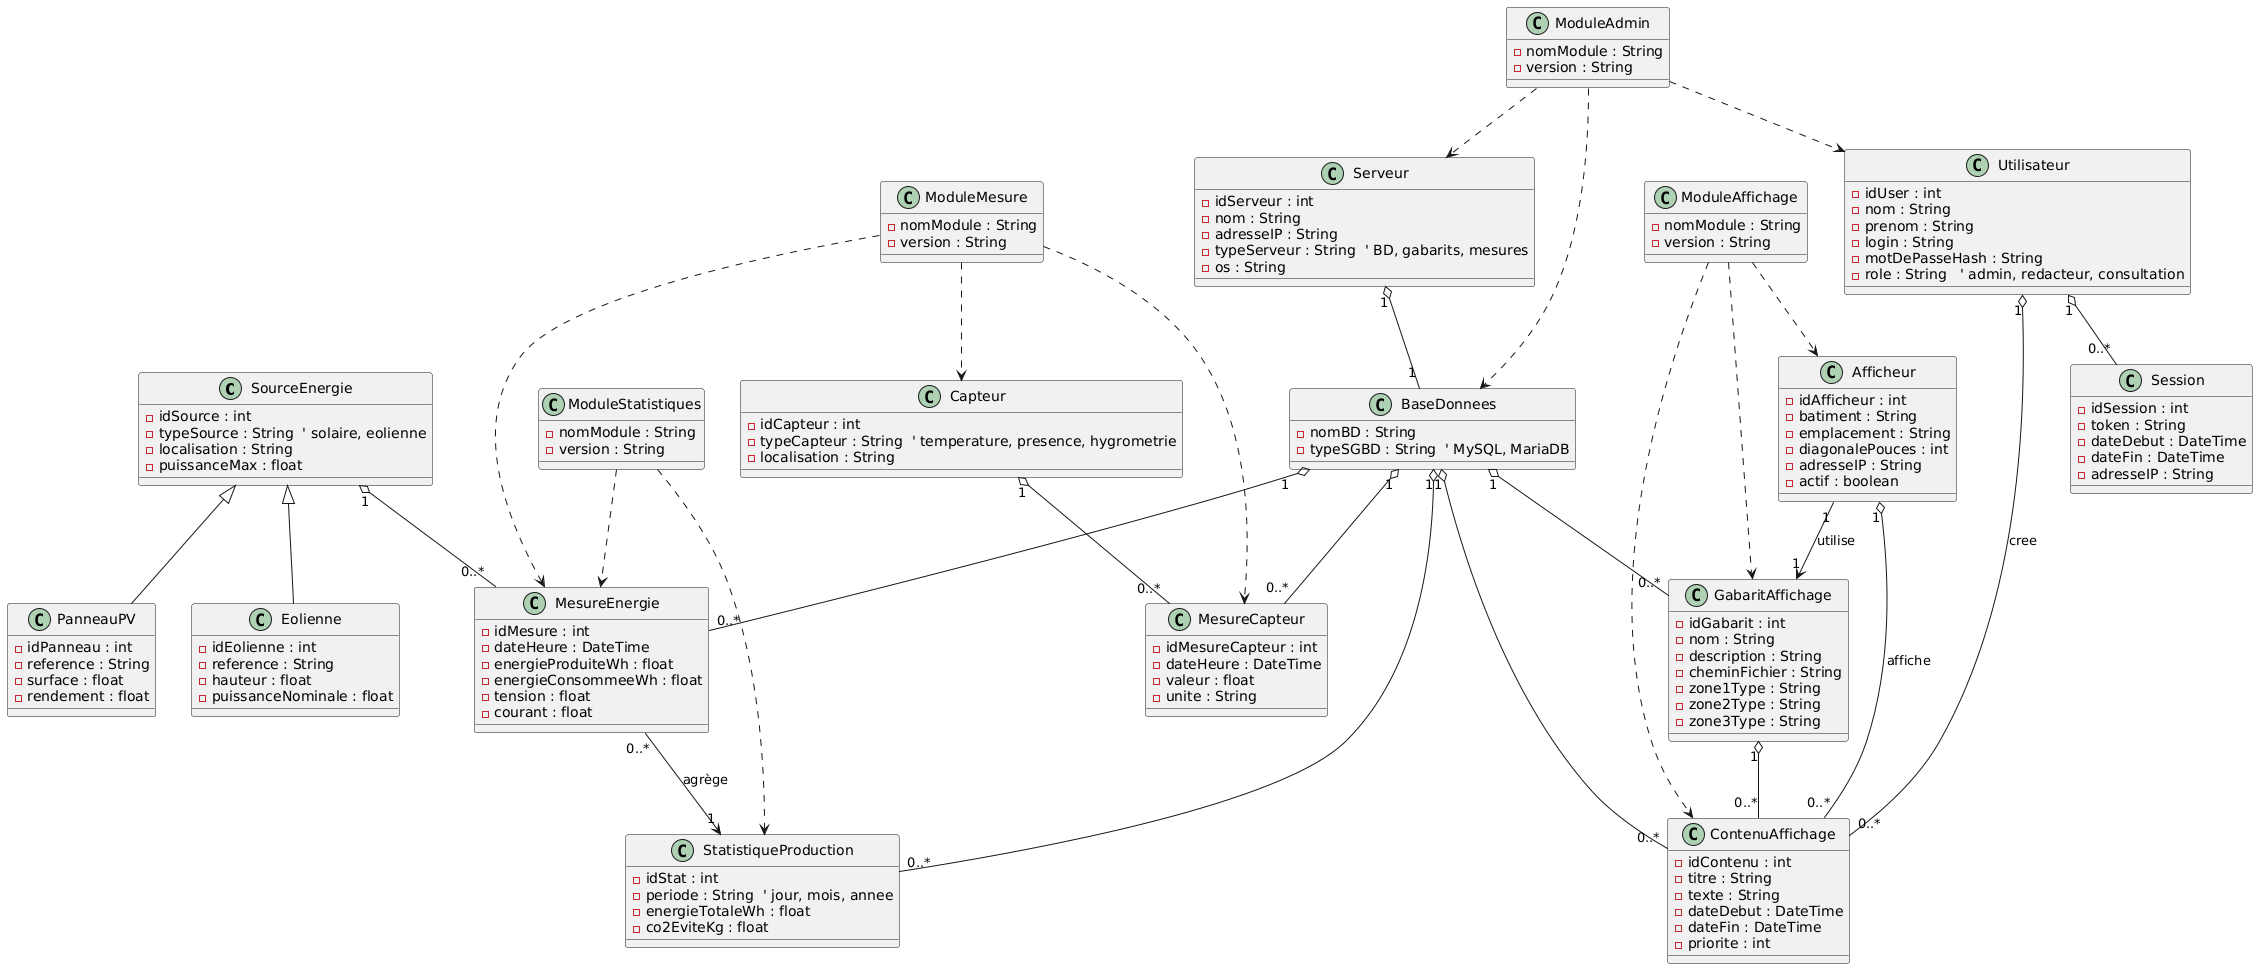

The diagram above was rendered by PlantUML. Its source (embedded in the PNG):
@startuml
' =========================
' Classes "métier" énergie
' =========================
class SourceEnergie {
    - idSource : int
    - typeSource : String  ' solaire, eolienne
    - localisation : String
    - puissanceMax : float
}

class PanneauPV {
    - idPanneau : int
    - reference : String
    - surface : float
    - rendement : float
}

class Eolienne {
    - idEolienne : int
    - reference : String
    - hauteur : float
    - puissanceNominale : float
}

class MesureEnergie {
    - idMesure : int
    - dateHeure : DateTime
    - energieProduiteWh : float
    - energieConsommeeWh : float
    - tension : float
    - courant : float
}

class StatistiqueProduction {
    - idStat : int
    - periode : String  ' jour, mois, annee
    - energieTotaleWh : float
    - co2EviteKg : float
}

' Relations énergie
SourceEnergie "1" o-- "0..*" MesureEnergie
SourceEnergie <|-- PanneauPV
SourceEnergie <|-- Eolienne
MesureEnergie "0..*" --> "1" StatistiqueProduction : agrège

' =========================
' Classes capteurs / IoT
' =========================
class Capteur {
    - idCapteur : int
    - typeCapteur : String  ' temperature, presence, hygrometrie
    - localisation : String
}

class MesureCapteur {
    - idMesureCapteur : int
    - dateHeure : DateTime
    - valeur : float
    - unite : String
}

Capteur "1" o-- "0..*" MesureCapteur

' =========================
' Affichage & gabarits
' =========================
class Afficheur {
    - idAfficheur : int
    - batiment : String
    - emplacement : String
    - diagonalePouces : int
    - adresseIP : String
    - actif : boolean
}

class GabaritAffichage {
    - idGabarit : int
    - nom : String
    - description : String
    - cheminFichier : String
    - zone1Type : String
    - zone2Type : String
    - zone3Type : String
}

class ContenuAffichage {
    - idContenu : int
    - titre : String
    - texte : String
    - dateDebut : DateTime
    - dateFin : DateTime
    - priorite : int
}

Afficheur "1" --> "1" GabaritAffichage : utilise
GabaritAffichage "1" o-- "0..*" ContenuAffichage
Afficheur "1" o-- "0..*" ContenuAffichage : affiche

' =========================
' Serveurs / base de données
' =========================
class Serveur {
    - idServeur : int
    - nom : String
    - adresseIP : String
    - typeServeur : String  ' BD, gabarits, mesures
    - os : String
}

class BaseDonnees {
    - nomBD : String
    - typeSGBD : String  ' MySQL, MariaDB
}

Serveur "1" o-- "1" BaseDonnees

BaseDonnees "1" o-- "0..*" MesureEnergie
BaseDonnees "1" o-- "0..*" MesureCapteur
BaseDonnees "1" o-- "0..*" StatistiqueProduction
BaseDonnees "1" o-- "0..*" GabaritAffichage
BaseDonnees "1" o-- "0..*" ContenuAffichage

' =========================
' Utilisateurs & sécurité
' =========================
class Utilisateur {
    - idUser : int
    - nom : String
    - prenom : String
    - login : String
    - motDePasseHash : String
    - role : String   ' admin, redacteur, consultation
}

class Session {
    - idSession : int
    - token : String
    - dateDebut : DateTime
    - dateFin : DateTime
    - adresseIP : String
}

Utilisateur "1" o-- "0..*" Session
Utilisateur "1" o-- "0..*" ContenuAffichage : cree

' =========================
' Couche appli / modules
' (pour séparer les tâches étudiants)
' =========================
class ModuleAffichage {
    - nomModule : String
    - version : String
}

class ModuleMesure {
    - nomModule : String
    - version : String
}

class ModuleStatistiques {
    - nomModule : String
    - version : String
}

class ModuleAdmin {
    - nomModule : String
    - version : String
}

ModuleAffichage ..> Afficheur
ModuleAffichage ..> GabaritAffichage
ModuleAffichage ..> ContenuAffichage

ModuleMesure ..> Capteur
ModuleMesure ..> MesureCapteur
ModuleMesure ..> MesureEnergie

ModuleStatistiques ..> StatistiqueProduction
ModuleStatistiques ..> MesureEnergie

ModuleAdmin ..> Utilisateur
ModuleAdmin ..> Serveur
ModuleAdmin ..> BaseDonnees
@enduml